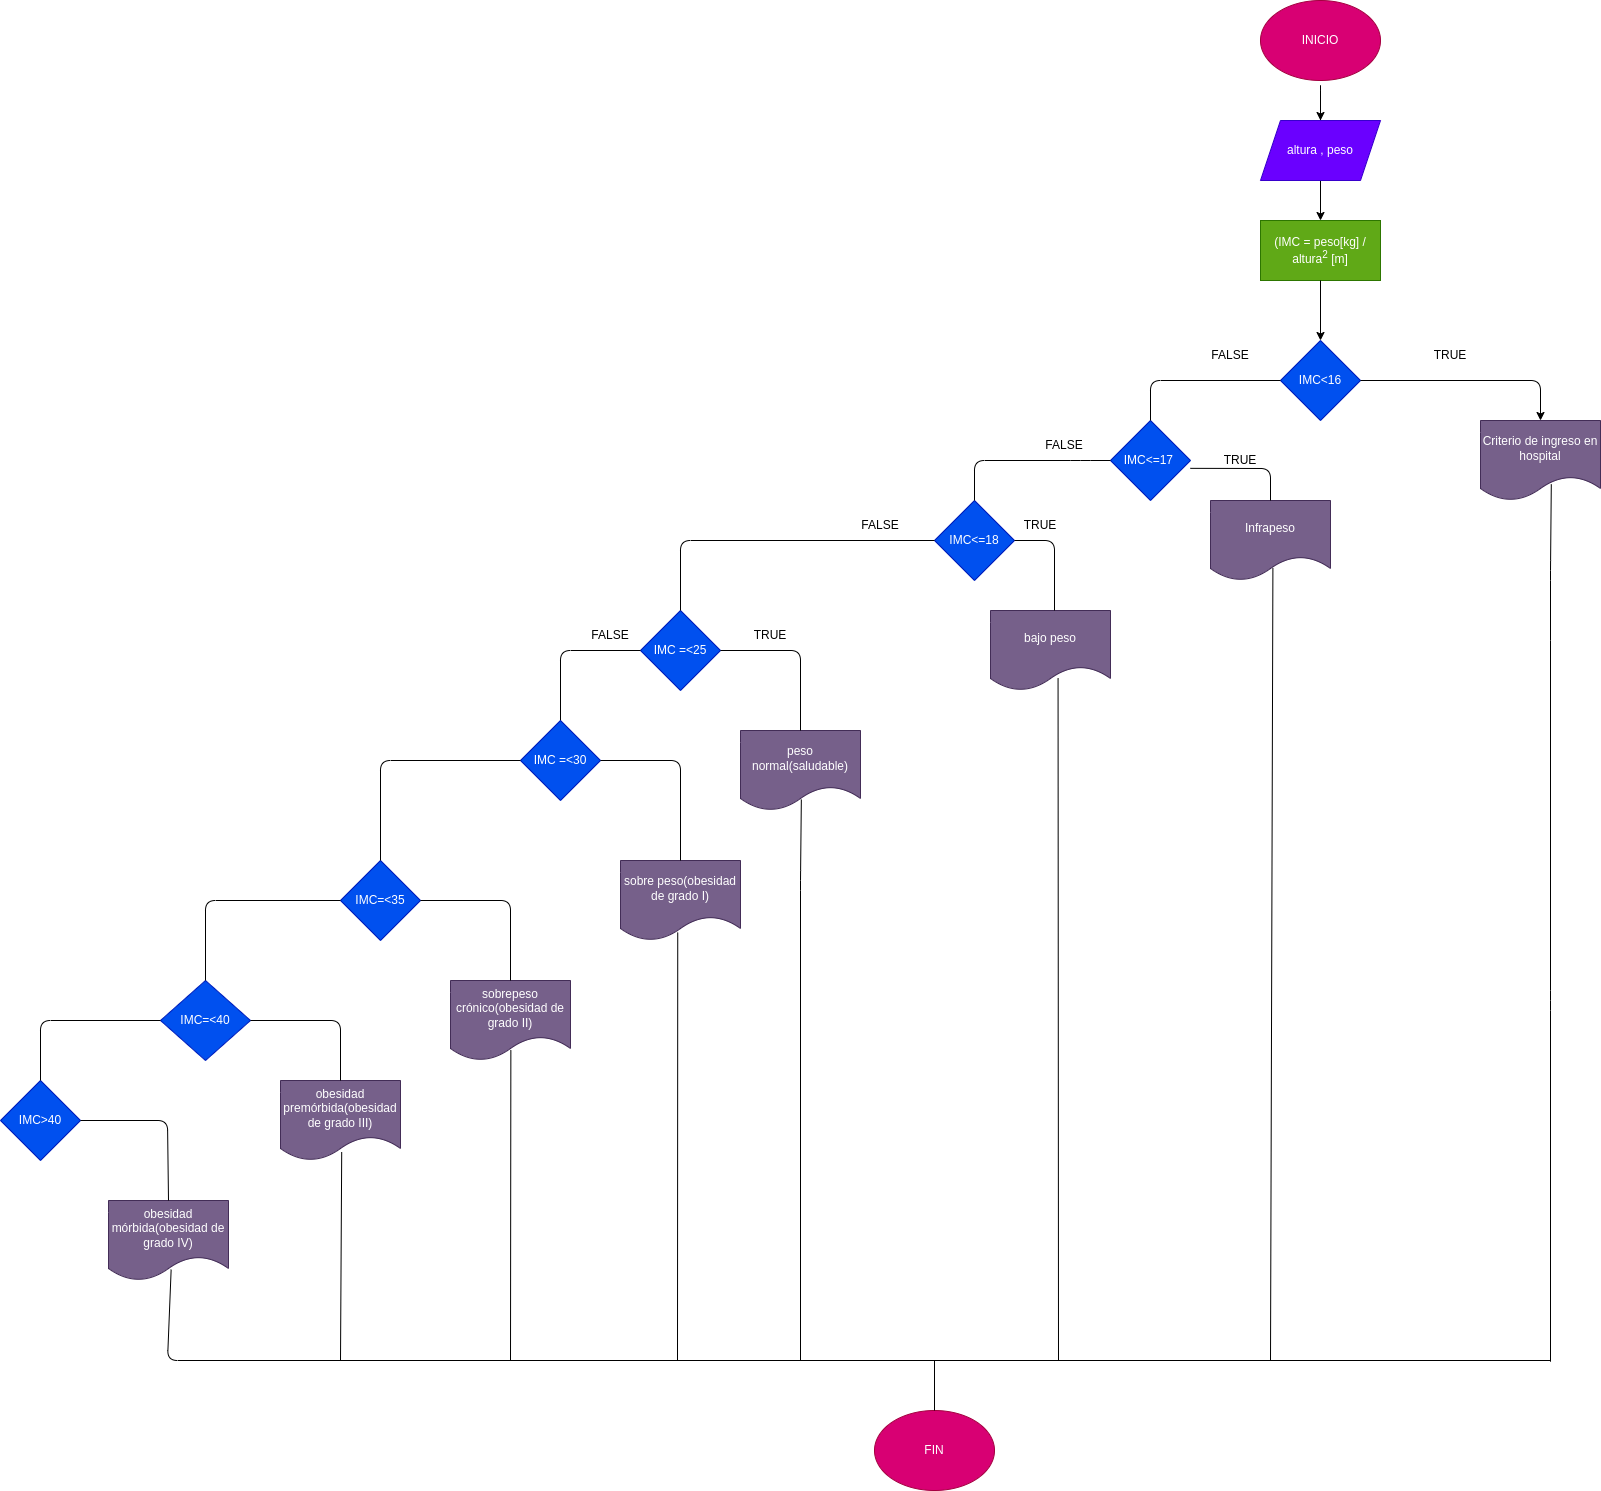

The diagram above was exported from draw.io. Its source (the exported page's mxGraphModel, read from the mxfile embedded in the PNG):
<mxGraphModel dx="1669" dy="1775" grid="1" gridSize="10" guides="1" tooltips="1" connect="1" arrows="1" fold="1" page="1" pageScale="1" pageWidth="827" pageHeight="1169" math="0" shadow="0">
  <root>
    <mxCell id="0" />
    <mxCell id="1" parent="0" />
    <mxCell id="2" value="" style="edgeStyle=none;html=1;" edge="1" parent="1" target="5">
      <mxGeometry relative="1" as="geometry">
        <mxPoint x="800" y="110" as="sourcePoint" />
        <Array as="points">
          <mxPoint x="800" y="40" />
        </Array>
      </mxGeometry>
    </mxCell>
    <mxCell id="3" value="INICIO" style="ellipse;whiteSpace=wrap;html=1;fillColor=#d80073;fontColor=#ffffff;strokeColor=#A50040;" vertex="1" parent="1">
      <mxGeometry x="740" y="-40" width="120" height="80" as="geometry" />
    </mxCell>
    <mxCell id="4" value="" style="edgeStyle=none;html=1;" edge="1" parent="1" source="5" target="36">
      <mxGeometry relative="1" as="geometry">
        <mxPoint x="800" y="210" as="targetPoint" />
      </mxGeometry>
    </mxCell>
    <mxCell id="5" value="altura , peso" style="shape=parallelogram;perimeter=parallelogramPerimeter;whiteSpace=wrap;html=1;fixedSize=1;fillColor=#6a00ff;fontColor=#ffffff;strokeColor=#3700CC;" vertex="1" parent="1">
      <mxGeometry x="740" y="80" width="120" height="60" as="geometry" />
    </mxCell>
    <mxCell id="6" value="IMC&amp;lt;16" style="rhombus;whiteSpace=wrap;html=1;fillColor=#0050ef;fontColor=#ffffff;strokeColor=#001DBC;" vertex="1" parent="1">
      <mxGeometry x="760" y="300" width="80" height="80" as="geometry" />
    </mxCell>
    <mxCell id="7" value="IMC&amp;lt;=17&amp;nbsp;" style="rhombus;whiteSpace=wrap;html=1;fillColor=#0050ef;fontColor=#ffffff;strokeColor=#001DBC;" vertex="1" parent="1">
      <mxGeometry x="590" y="380" width="80" height="80" as="geometry" />
    </mxCell>
    <mxCell id="8" value="" style="endArrow=classic;html=1;exitX=1;exitY=0.5;exitDx=0;exitDy=0;entryX=0.5;entryY=0;entryDx=0;entryDy=0;" edge="1" parent="1" source="6" target="26">
      <mxGeometry width="50" height="50" relative="1" as="geometry">
        <mxPoint x="780" y="310" as="sourcePoint" />
        <mxPoint x="1020" y="370" as="targetPoint" />
        <Array as="points">
          <mxPoint x="1020" y="340" />
        </Array>
      </mxGeometry>
    </mxCell>
    <mxCell id="9" value="" style="endArrow=none;html=1;exitX=0.5;exitY=0;exitDx=0;exitDy=0;entryX=0;entryY=0.5;entryDx=0;entryDy=0;" edge="1" parent="1" source="7" target="6">
      <mxGeometry width="50" height="50" relative="1" as="geometry">
        <mxPoint x="780" y="310" as="sourcePoint" />
        <mxPoint x="830" y="260" as="targetPoint" />
        <Array as="points">
          <mxPoint x="630" y="340" />
        </Array>
      </mxGeometry>
    </mxCell>
    <mxCell id="10" value="FALSE" style="text;html=1;strokeColor=none;fillColor=none;align=center;verticalAlign=middle;whiteSpace=wrap;rounded=0;" vertex="1" parent="1">
      <mxGeometry x="680" y="300" width="60" height="30" as="geometry" />
    </mxCell>
    <mxCell id="11" value="TRUE" style="text;html=1;strokeColor=none;fillColor=none;align=center;verticalAlign=middle;whiteSpace=wrap;rounded=0;" vertex="1" parent="1">
      <mxGeometry x="900" y="300" width="60" height="30" as="geometry" />
    </mxCell>
    <mxCell id="12" value="IMC&amp;lt;=18" style="rhombus;whiteSpace=wrap;html=1;fillColor=#0050ef;fontColor=#ffffff;strokeColor=#001DBC;" vertex="1" parent="1">
      <mxGeometry x="414" y="460" width="80" height="80" as="geometry" />
    </mxCell>
    <mxCell id="13" value="" style="endArrow=none;html=1;exitX=0;exitY=0.5;exitDx=0;exitDy=0;entryX=0.5;entryY=0;entryDx=0;entryDy=0;" edge="1" parent="1" source="7" target="12">
      <mxGeometry width="50" height="50" relative="1" as="geometry">
        <mxPoint x="690" y="570" as="sourcePoint" />
        <mxPoint x="740" y="520" as="targetPoint" />
        <Array as="points">
          <mxPoint x="560" y="420" />
          <mxPoint x="454" y="420" />
        </Array>
      </mxGeometry>
    </mxCell>
    <mxCell id="14" value="Infrapeso" style="shape=document;whiteSpace=wrap;html=1;boundedLbl=1;fillColor=#76608a;fontColor=#ffffff;strokeColor=#432D57;" vertex="1" parent="1">
      <mxGeometry x="690" y="460" width="120" height="80" as="geometry" />
    </mxCell>
    <mxCell id="15" value="" style="endArrow=none;html=1;exitX=0.998;exitY=0.598;exitDx=0;exitDy=0;exitPerimeter=0;entryX=0.5;entryY=0;entryDx=0;entryDy=0;" edge="1" parent="1" source="7" target="14">
      <mxGeometry width="50" height="50" relative="1" as="geometry">
        <mxPoint x="690" y="570" as="sourcePoint" />
        <mxPoint x="740" y="520" as="targetPoint" />
        <Array as="points">
          <mxPoint x="750" y="428" />
        </Array>
      </mxGeometry>
    </mxCell>
    <mxCell id="16" value="IMC =&amp;lt;25" style="rhombus;whiteSpace=wrap;html=1;fillColor=#0050ef;fontColor=#ffffff;strokeColor=#001DBC;" vertex="1" parent="1">
      <mxGeometry x="120" y="570" width="80" height="80" as="geometry" />
    </mxCell>
    <mxCell id="17" value="bajo peso" style="shape=document;whiteSpace=wrap;html=1;boundedLbl=1;fillColor=#76608a;fontColor=#ffffff;strokeColor=#432D57;" vertex="1" parent="1">
      <mxGeometry x="470" y="570" width="120" height="80" as="geometry" />
    </mxCell>
    <mxCell id="18" value="peso normal(saludable)" style="shape=document;whiteSpace=wrap;html=1;boundedLbl=1;fillColor=#76608a;fontColor=#ffffff;strokeColor=#432D57;" vertex="1" parent="1">
      <mxGeometry x="220" y="690" width="120" height="80" as="geometry" />
    </mxCell>
    <mxCell id="19" value="" style="endArrow=none;html=1;exitX=0.5;exitY=0;exitDx=0;exitDy=0;entryX=0;entryY=0.5;entryDx=0;entryDy=0;" edge="1" parent="1" source="16" target="12">
      <mxGeometry width="50" height="50" relative="1" as="geometry">
        <mxPoint x="220" y="700" as="sourcePoint" />
        <mxPoint x="270" y="650" as="targetPoint" />
        <Array as="points">
          <mxPoint x="160" y="500" />
        </Array>
      </mxGeometry>
    </mxCell>
    <mxCell id="20" value="" style="endArrow=none;html=1;exitX=1;exitY=0.5;exitDx=0;exitDy=0;entryX=0.5;entryY=0;entryDx=0;entryDy=0;" edge="1" parent="1" source="12">
      <mxGeometry width="50" height="50" relative="1" as="geometry">
        <mxPoint x="500" y="700" as="sourcePoint" />
        <mxPoint x="534" y="570" as="targetPoint" />
        <Array as="points">
          <mxPoint x="534" y="500" />
        </Array>
      </mxGeometry>
    </mxCell>
    <mxCell id="21" value="" style="endArrow=none;html=1;exitX=0.563;exitY=0.845;exitDx=0;exitDy=0;exitPerimeter=0;" edge="1" parent="1" source="17">
      <mxGeometry width="50" height="50" relative="1" as="geometry">
        <mxPoint x="640" y="790" as="sourcePoint" />
        <mxPoint x="538" y="1320" as="targetPoint" />
        <Array as="points" />
      </mxGeometry>
    </mxCell>
    <mxCell id="22" value="" style="endArrow=none;html=1;exitX=1;exitY=0.5;exitDx=0;exitDy=0;entryX=0.5;entryY=0;entryDx=0;entryDy=0;" edge="1" parent="1" source="16" target="18">
      <mxGeometry width="50" height="50" relative="1" as="geometry">
        <mxPoint x="280" y="710" as="sourcePoint" />
        <mxPoint x="330" y="660" as="targetPoint" />
        <Array as="points">
          <mxPoint x="280" y="610" />
        </Array>
      </mxGeometry>
    </mxCell>
    <mxCell id="23" value="" style="endArrow=none;html=1;exitX=0;exitY=0.5;exitDx=0;exitDy=0;entryX=0.5;entryY=0;entryDx=0;entryDy=0;" edge="1" parent="1" source="16">
      <mxGeometry width="50" height="50" relative="1" as="geometry">
        <mxPoint x="280" y="710" as="sourcePoint" />
        <mxPoint x="40" y="690" as="targetPoint" />
        <Array as="points">
          <mxPoint x="40" y="610" />
        </Array>
      </mxGeometry>
    </mxCell>
    <mxCell id="24" value="" style="endArrow=none;html=1;entryX=0.507;entryY=0.863;entryDx=0;entryDy=0;entryPerimeter=0;" edge="1" parent="1" target="18">
      <mxGeometry width="50" height="50" relative="1" as="geometry">
        <mxPoint x="280" y="1320" as="sourcePoint" />
        <mxPoint x="290" y="780" as="targetPoint" />
        <Array as="points">
          <mxPoint x="280" y="840" />
        </Array>
      </mxGeometry>
    </mxCell>
    <mxCell id="25" value="" style="endArrow=none;html=1;exitX=0.52;exitY=0.843;exitDx=0;exitDy=0;exitPerimeter=0;" edge="1" parent="1" source="14">
      <mxGeometry width="50" height="50" relative="1" as="geometry">
        <mxPoint x="750" y="550" as="sourcePoint" />
        <mxPoint x="750" y="1320" as="targetPoint" />
      </mxGeometry>
    </mxCell>
    <mxCell id="26" value="Criterio de ingreso en hospital" style="shape=document;whiteSpace=wrap;html=1;boundedLbl=1;fillColor=#76608a;fontColor=#ffffff;strokeColor=#432D57;" vertex="1" parent="1">
      <mxGeometry x="960" y="380" width="120" height="80" as="geometry" />
    </mxCell>
    <mxCell id="27" value="" style="endArrow=none;html=1;entryX=0.59;entryY=0.798;entryDx=0;entryDy=0;entryPerimeter=0;" edge="1" parent="1" target="26">
      <mxGeometry width="50" height="50" relative="1" as="geometry">
        <mxPoint x="1030" y="600" as="sourcePoint" />
        <mxPoint x="1160" y="550" as="targetPoint" />
        <Array as="points">
          <mxPoint x="1030" y="530" />
        </Array>
      </mxGeometry>
    </mxCell>
    <mxCell id="28" value="" style="endArrow=none;html=1;" edge="1" parent="1">
      <mxGeometry width="50" height="50" relative="1" as="geometry">
        <mxPoint x="1030" y="1321.199951171875" as="sourcePoint" />
        <mxPoint x="1030" y="600" as="targetPoint" />
        <Array as="points">
          <mxPoint x="1030" y="960" />
        </Array>
      </mxGeometry>
    </mxCell>
    <mxCell id="29" value="FIN" style="ellipse;whiteSpace=wrap;html=1;fillColor=#d80073;fontColor=#ffffff;strokeColor=#A50040;" vertex="1" parent="1">
      <mxGeometry x="354" y="1370" width="120" height="80" as="geometry" />
    </mxCell>
    <mxCell id="30" value="FALSE" style="text;html=1;strokeColor=none;fillColor=none;align=center;verticalAlign=middle;whiteSpace=wrap;rounded=0;" vertex="1" parent="1">
      <mxGeometry x="514" y="390" width="60" height="30" as="geometry" />
    </mxCell>
    <mxCell id="31" value="FALSE" style="text;html=1;strokeColor=none;fillColor=none;align=center;verticalAlign=middle;whiteSpace=wrap;rounded=0;" vertex="1" parent="1">
      <mxGeometry x="330" y="470" width="60" height="30" as="geometry" />
    </mxCell>
    <mxCell id="32" value="FALSE" style="text;html=1;strokeColor=none;fillColor=none;align=center;verticalAlign=middle;whiteSpace=wrap;rounded=0;" vertex="1" parent="1">
      <mxGeometry x="60" y="580" width="60" height="30" as="geometry" />
    </mxCell>
    <mxCell id="33" value="TRUE" style="text;html=1;strokeColor=none;fillColor=none;align=center;verticalAlign=middle;whiteSpace=wrap;rounded=0;" vertex="1" parent="1">
      <mxGeometry x="690" y="405" width="60" height="30" as="geometry" />
    </mxCell>
    <mxCell id="34" value="TRUE" style="text;html=1;strokeColor=none;fillColor=none;align=center;verticalAlign=middle;whiteSpace=wrap;rounded=0;" vertex="1" parent="1">
      <mxGeometry x="490" y="470" width="60" height="30" as="geometry" />
    </mxCell>
    <mxCell id="35" value="TRUE" style="text;html=1;strokeColor=none;fillColor=none;align=center;verticalAlign=middle;whiteSpace=wrap;rounded=0;" vertex="1" parent="1">
      <mxGeometry x="220" y="580" width="60" height="30" as="geometry" />
    </mxCell>
    <mxCell id="36" value="(IMC = peso[kg] / altura&lt;sup&gt;2&lt;/sup&gt; [m]" style="rounded=0;whiteSpace=wrap;html=1;fillColor=#60a917;fontColor=#ffffff;strokeColor=#2D7600;" vertex="1" parent="1">
      <mxGeometry x="740" y="180" width="120" height="60" as="geometry" />
    </mxCell>
    <mxCell id="37" value="" style="edgeStyle=none;html=1;" edge="1" parent="1" source="36" target="6">
      <mxGeometry relative="1" as="geometry" />
    </mxCell>
    <mxCell id="38" value="IMC =&amp;lt;30" style="rhombus;whiteSpace=wrap;html=1;fillColor=#0050ef;fontColor=#ffffff;strokeColor=#001DBC;" vertex="1" parent="1">
      <mxGeometry y="680" width="80" height="80" as="geometry" />
    </mxCell>
    <mxCell id="39" value="sobre peso(obesidad de grado I)" style="shape=document;whiteSpace=wrap;html=1;boundedLbl=1;fillColor=#76608a;fontColor=#ffffff;strokeColor=#432D57;" vertex="1" parent="1">
      <mxGeometry x="100" y="820" width="120" height="80" as="geometry" />
    </mxCell>
    <mxCell id="40" value="IMC=&amp;lt;35" style="rhombus;whiteSpace=wrap;html=1;fillColor=#0050ef;fontColor=#ffffff;strokeColor=#001DBC;" vertex="1" parent="1">
      <mxGeometry x="-180" y="820" width="80" height="80" as="geometry" />
    </mxCell>
    <mxCell id="41" value="sobrepeso crónico(obesidad de grado II)" style="shape=document;whiteSpace=wrap;html=1;boundedLbl=1;fillColor=#76608a;fontColor=#ffffff;strokeColor=#432D57;" vertex="1" parent="1">
      <mxGeometry x="-70" y="940" width="120" height="80" as="geometry" />
    </mxCell>
    <mxCell id="42" value="IMC=&amp;lt;40" style="rhombus;whiteSpace=wrap;html=1;fillColor=#0050ef;fontColor=#ffffff;strokeColor=#001DBC;" vertex="1" parent="1">
      <mxGeometry x="-360" y="940" width="90" height="80" as="geometry" />
    </mxCell>
    <mxCell id="43" value="obesidad premórbida(obesidad de grado III)" style="shape=document;whiteSpace=wrap;html=1;boundedLbl=1;fillColor=#76608a;fontColor=#ffffff;strokeColor=#432D57;" vertex="1" parent="1">
      <mxGeometry x="-240" y="1040" width="120" height="80" as="geometry" />
    </mxCell>
    <mxCell id="44" value="IMC&amp;gt;40" style="rhombus;whiteSpace=wrap;html=1;fillColor=#0050ef;fontColor=#ffffff;strokeColor=#001DBC;" vertex="1" parent="1">
      <mxGeometry x="-520" y="1040" width="80" height="80" as="geometry" />
    </mxCell>
    <mxCell id="45" value="obesidad mórbida(obesidad de grado IV)" style="shape=document;whiteSpace=wrap;html=1;boundedLbl=1;fillColor=#76608a;fontColor=#ffffff;strokeColor=#432D57;" vertex="1" parent="1">
      <mxGeometry x="-412" y="1160" width="120" height="80" as="geometry" />
    </mxCell>
    <mxCell id="46" value="" style="endArrow=none;html=1;entryX=1;entryY=0.5;entryDx=0;entryDy=0;exitX=0.5;exitY=0;exitDx=0;exitDy=0;" edge="1" parent="1" source="39" target="38">
      <mxGeometry width="50" height="50" relative="1" as="geometry">
        <mxPoint x="-60" y="820" as="sourcePoint" />
        <mxPoint x="-10" y="770" as="targetPoint" />
        <Array as="points">
          <mxPoint x="160" y="720" />
        </Array>
      </mxGeometry>
    </mxCell>
    <mxCell id="47" value="" style="endArrow=none;html=1;exitX=0.5;exitY=0;exitDx=0;exitDy=0;entryX=0;entryY=0.5;entryDx=0;entryDy=0;" edge="1" parent="1" source="40" target="38">
      <mxGeometry width="50" height="50" relative="1" as="geometry">
        <mxPoint x="-60" y="820" as="sourcePoint" />
        <mxPoint x="-10" y="770" as="targetPoint" />
        <Array as="points">
          <mxPoint x="-140" y="720" />
        </Array>
      </mxGeometry>
    </mxCell>
    <mxCell id="48" value="" style="endArrow=none;html=1;exitX=1;exitY=0.5;exitDx=0;exitDy=0;entryX=0.5;entryY=0;entryDx=0;entryDy=0;" edge="1" parent="1" source="40" target="41">
      <mxGeometry width="50" height="50" relative="1" as="geometry">
        <mxPoint x="-60" y="820" as="sourcePoint" />
        <mxPoint x="-10" y="770" as="targetPoint" />
        <Array as="points">
          <mxPoint x="-10" y="860" />
        </Array>
      </mxGeometry>
    </mxCell>
    <mxCell id="49" value="" style="endArrow=none;html=1;exitX=0.5;exitY=0;exitDx=0;exitDy=0;entryX=0;entryY=0.5;entryDx=0;entryDy=0;" edge="1" parent="1" source="42" target="40">
      <mxGeometry width="50" height="50" relative="1" as="geometry">
        <mxPoint x="-60" y="1070" as="sourcePoint" />
        <mxPoint x="-10" y="1020" as="targetPoint" />
        <Array as="points">
          <mxPoint x="-315" y="860" />
        </Array>
      </mxGeometry>
    </mxCell>
    <mxCell id="50" value="" style="endArrow=none;html=1;entryX=1;entryY=0.5;entryDx=0;entryDy=0;exitX=0.5;exitY=0;exitDx=0;exitDy=0;" edge="1" parent="1" source="43" target="42">
      <mxGeometry width="50" height="50" relative="1" as="geometry">
        <mxPoint x="-60" y="1140" as="sourcePoint" />
        <mxPoint x="-10" y="1090" as="targetPoint" />
        <Array as="points">
          <mxPoint x="-180" y="980" />
        </Array>
      </mxGeometry>
    </mxCell>
    <mxCell id="51" value="" style="endArrow=none;html=1;exitX=0.5;exitY=0;exitDx=0;exitDy=0;entryX=0;entryY=0.5;entryDx=0;entryDy=0;" edge="1" parent="1" source="44" target="42">
      <mxGeometry width="50" height="50" relative="1" as="geometry">
        <mxPoint x="-60" y="1140" as="sourcePoint" />
        <mxPoint x="-10" y="1090" as="targetPoint" />
        <Array as="points">
          <mxPoint x="-480" y="980" />
        </Array>
      </mxGeometry>
    </mxCell>
    <mxCell id="52" value="" style="endArrow=none;html=1;entryX=0.5;entryY=0;entryDx=0;entryDy=0;exitX=1;exitY=0.5;exitDx=0;exitDy=0;" edge="1" parent="1" source="44" target="45">
      <mxGeometry width="50" height="50" relative="1" as="geometry">
        <mxPoint x="-60" y="1140" as="sourcePoint" />
        <mxPoint x="-10" y="1090" as="targetPoint" />
        <Array as="points">
          <mxPoint x="-353" y="1080" />
        </Array>
      </mxGeometry>
    </mxCell>
    <mxCell id="53" value="" style="endArrow=none;html=1;exitX=0.522;exitY=0.865;exitDx=0;exitDy=0;exitPerimeter=0;" edge="1" parent="1" source="45">
      <mxGeometry width="50" height="50" relative="1" as="geometry">
        <mxPoint x="-350" y="1290" as="sourcePoint" />
        <mxPoint x="1030" y="1320" as="targetPoint" />
        <Array as="points">
          <mxPoint x="-353" y="1320" />
        </Array>
      </mxGeometry>
    </mxCell>
    <mxCell id="54" value="" style="endArrow=none;html=1;exitX=0.477;exitY=0.9;exitDx=0;exitDy=0;exitPerimeter=0;" edge="1" parent="1" source="39">
      <mxGeometry width="50" height="50" relative="1" as="geometry">
        <mxPoint x="540" y="1030" as="sourcePoint" />
        <mxPoint x="157" y="1320" as="targetPoint" />
      </mxGeometry>
    </mxCell>
    <mxCell id="55" value="" style="endArrow=none;html=1;entryX=0.503;entryY=0.87;entryDx=0;entryDy=0;entryPerimeter=0;" edge="1" parent="1" target="41">
      <mxGeometry width="50" height="50" relative="1" as="geometry">
        <mxPoint x="-10" y="1320" as="sourcePoint" />
        <mxPoint y="1030" as="targetPoint" />
      </mxGeometry>
    </mxCell>
    <mxCell id="56" value="" style="endArrow=none;html=1;entryX=0.51;entryY=0.895;entryDx=0;entryDy=0;entryPerimeter=0;" edge="1" parent="1" target="43">
      <mxGeometry width="50" height="50" relative="1" as="geometry">
        <mxPoint x="-180" y="1320" as="sourcePoint" />
        <mxPoint x="-40" y="1070" as="targetPoint" />
      </mxGeometry>
    </mxCell>
    <mxCell id="57" value="" style="endArrow=none;html=1;exitX=0.5;exitY=0;exitDx=0;exitDy=0;" edge="1" parent="1" source="29">
      <mxGeometry width="50" height="50" relative="1" as="geometry">
        <mxPoint x="930" y="940" as="sourcePoint" />
        <mxPoint x="414" y="1320" as="targetPoint" />
      </mxGeometry>
    </mxCell>
  </root>
</mxGraphModel>